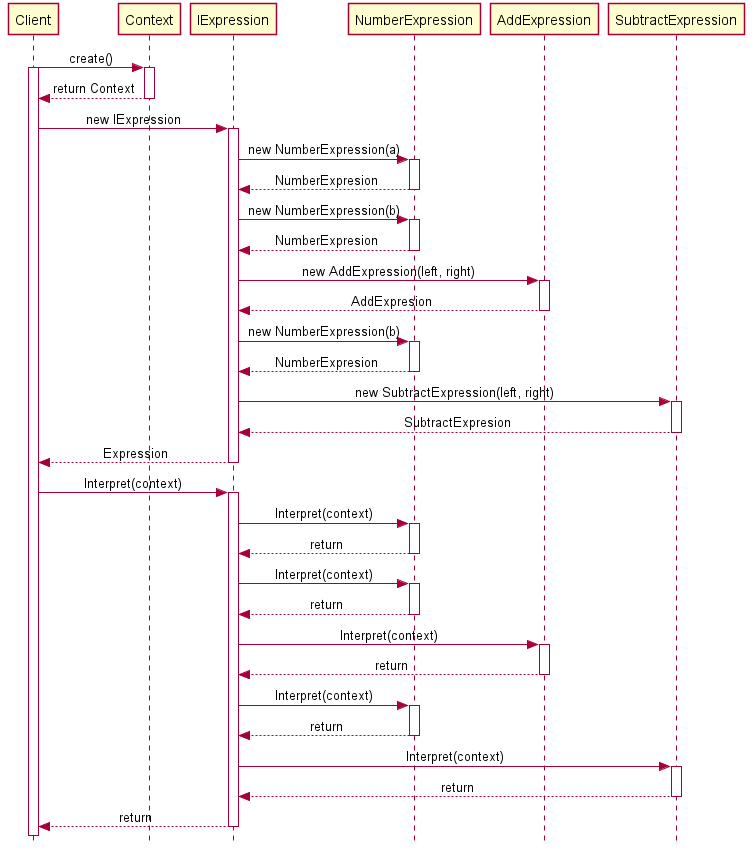

The diagram above was rendered by PlantUML. Its source (embedded in the PNG):
@startuml Sequence Diagram

skinparam Style strictuml
skinparam SequenceMessageAlignment center

participant "Client" as C
participant "Context" as Con
participant "IExpression" as I
participant "NumberExpression" as N
participant "AddExpression" as Add
participant "SubtractExpression" as Sub

C -> Con: create()
activate C
activate Con

Con --> C: return Context
deactivate Con

C -> I: new IExpression
activate I

I -> N: new NumberExpression(a)
activate N

N --> I: NumberExpresion
deactivate N

I -> N: new NumberExpression(b)
activate N

N --> I: NumberExpresion
deactivate N

I -> Add: new AddExpression(left, right)
activate Add

Add --> I: AddExpresion
deactivate Add

I -> N: new NumberExpression(b)
activate N

N --> I: NumberExpresion
deactivate N

I -> Sub: new SubtractExpression(left, right)
activate Sub

Sub --> I: SubtractExpresion
deactivate Sub

I --> C: Expression
deactivate I

C -> I: Interpret(context)
activate I

I -> N: Interpret(context)
activate N

N --> I: return
deactivate N

I -> N: Interpret(context)
activate N

N --> I: return
deactivate N

I -> Add: Interpret(context)
activate Add

Add --> I: return
deactivate Add

I -> N: Interpret(context)
activate N

N --> I: return
deactivate N

I -> Sub: Interpret(context)
activate Sub

Sub --> I: return
deactivate Sub

I --> C: return
deactivate I

@enduml